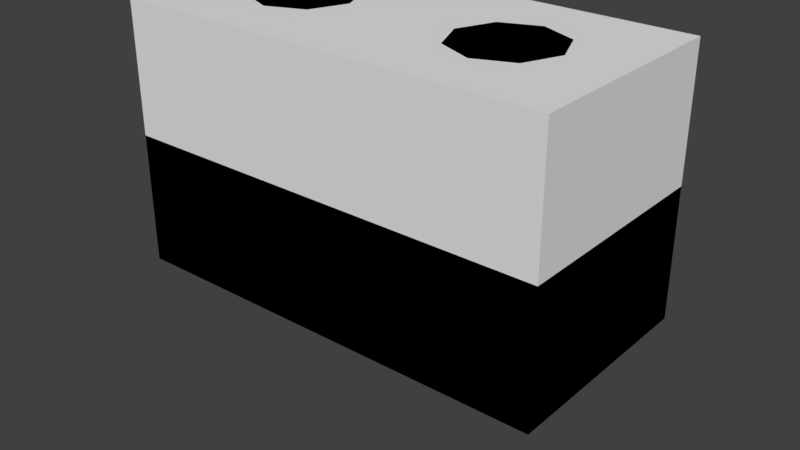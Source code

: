 # Source: Boiler2.blend  (saved by Blender 2.79.0; exported with 4.5.12 LTS)
import bpy
from mathutils import Matrix  # noqa: F401  (used for matrix-valued properties, if any)

bpy.ops.wm.read_factory_settings(use_empty=True)
scene = bpy.context.scene
scene.name = 'Scene'

# ---- collections
col_collection_1 = bpy.data.collections.new('Collection 1'); scene.collection.children.link(col_collection_1)

# ---- materials (node trees are filled in below, after node groups)
mat_blank = bpy.data.materials.new('blank')
mat_blank.alpha_threshold = 0.0
mat_blank.use_transparent_shadow = False
mat_blank.roughness = 0.5
mat_black = bpy.data.materials.new('black')
mat_black.alpha_threshold = 0.0
mat_black.use_transparent_shadow = False
mat_black.diffuse_color = (0.0, 0.0, 0.0, 1.0)
mat_black.roughness = 0.5
mat_gray50 = bpy.data.materials.new('gray50')
mat_gray50.alpha_threshold = 0.0
mat_gray50.use_transparent_shadow = False
mat_gray50.diffuse_color = (0.5, 0.5, 0.5, 1.0)
mat_gray50.roughness = 0.5

# ---- material node trees

# ---- world
world_world = bpy.data.worlds.new('World'); scene.world = world_world
world_world.color = (0.05088, 0.05088, 0.05088)
world_world.use_sun_shadow = False
world_world.sun_shadow_jitter_overblur = 0.0
world_world.cycles.sampling_method = 'MANUAL'

# ---- meshes
me_cube_001 = bpy.data.meshes.new('Cube.001')
me_cube_001.from_pydata([(-0.5, -0.5, -0.5), (-0.45, -0.45, 0.7083), (-0.5, 0.5, -0.5), (-0.45, 0.45, 0.7083), (0.5, -0.5, -0.5), (0.45, -0.45, 0.7083), (0.5, 0.5, -0.5), (0.45, 0.45, 0.7083), (-0.5, -0.5, 0.5), (-0.5, 0.5, 0.5), (0.5, 0.5, 0.5), (0.5, -0.5, 0.5), (-0.07813, 0.1531, 1.073), (0.07813, 0.1531, 1.073), (-0.125, 0.125, 0.5), (0.125, 0.125, 0.5), (-0.125, -0.125, 0.5), (0.125, -0.125, 0.5), (-0.07812, -0.1531, 1.073), (0.07812, -0.1531, 1.073), (-0.07812, -0.1219, 1.177), (0.07812, -0.1219, 1.177), (-0.07813, 0.1219, 1.177), (0.07813, 0.1219, 1.177), (-0.125, 0.25, 0.9167), (0.125, 0.25, 0.9167), (0.125, 0.125, 1.333), (-0.125, 0.125, 1.333), (2.049e-09, 0.1531, 1.073), (3.415e-09, 0.1219, 1.177), (-0.07813, 0.1375, 1.125), (0.07813, 0.1375, 1.125), (2.732e-09, 0.1375, 1.125), (1.366e-09, 0.2188, 1.021), (0.09375, 0.2188, 1.021), (4.098e-09, 0.1562, 1.229), (-0.09375, 0.1562, 1.229), (-0.09375, 0.1875, 1.125), (-0.09375, 0.2188, 1.021), (0.09375, 0.1875, 1.125), (0.09375, 0.1562, 1.229), (0.125, -0.25, 0.9167), (-0.125, -0.25, 0.9167), (-0.125, -0.125, 1.333), (0.125, -0.125, 1.333), (2.049e-09, -0.1531, 1.073), (-0.07812, -0.1375, 1.125), (0.07812, -0.1375, 1.125), (3.415e-09, -0.1219, 1.177), (2.732e-09, -0.1375, 1.125), (1.366e-09, -0.2188, 1.021), (-0.09375, -0.2188, 1.021), (-0.09375, -0.1875, 1.125), (-0.09375, -0.1562, 1.229), (0.09375, -0.1875, 1.125), (0.09375, -0.2188, 1.021), (4.098e-09, -0.1562, 1.229), (0.09375, -0.1562, 1.229), (-0.1375, 0.0, 1.475), (0.1375, 0.0, 1.475), (-0.25, 0.375, 0.5), (-0.25, 0.2397, 1.5), (-0.1174, 0.2652, 0.5), (-0.1653, 0.1695, 1.5), (-0.0625, -1.639e-08, 0.5), (-0.1301, -1.203e-08, 1.5), (-0.1174, -0.2652, 0.5), (-0.1653, -0.1695, 1.5), (-0.25, -0.375, 0.5), (-0.25, -0.2397, 1.5), (-0.3826, -0.2652, 0.5), (-0.3347, -0.1695, 1.5), (-0.4375, 4.472e-09, 0.5), (-0.3699, 6.654e-09, 1.5), (-0.3826, 0.2652, 0.5), (-0.3347, 0.1695, 1.5), (-0.1174, 0.2652, 1.292), (-0.25, 0.375, 1.292), (-0.0625, -1.639e-08, 1.292), (-0.1174, -0.2652, 1.292), (-0.25, -0.375, 1.292), (-0.3826, -0.2652, 1.292), (-0.4375, 4.472e-09, 1.292), (-0.3826, 0.2652, 1.292), (0.25, 0.375, 0.5), (0.25, 0.2397, 1.5), (0.3826, 0.2652, 0.5), (0.3347, 0.1695, 1.5), (0.4375, -1.639e-08, 0.5), (0.3699, -1.203e-08, 1.5), (0.3826, -0.2652, 0.5), (0.3347, -0.1695, 1.5), (0.25, -0.375, 0.5), (0.25, -0.2397, 1.5), (0.1174, -0.2652, 0.5), (0.1653, -0.1695, 1.5), (0.0625, 4.472e-09, 0.5), (0.1301, 6.654e-09, 1.5), (0.1174, 0.2652, 0.5), (0.1653, 0.1695, 1.5), (0.3826, 0.2652, 1.292), (0.25, 0.375, 1.292), (0.4375, -1.639e-08, 1.292), (0.3826, -0.2652, 1.292), (0.25, -0.375, 1.292), (0.1174, -0.2652, 1.292), (0.0625, 4.472e-09, 1.292), (0.1174, 0.2652, 1.292)], [], [(0, 8, 9, 2), (2, 9, 10, 6), (6, 10, 11, 4), (4, 11, 8, 0), (2, 6, 4, 0), (7, 3, 1, 5), (1, 3, 9, 8), (3, 7, 10, 9), (7, 5, 11, 10), (5, 1, 8, 11), (24, 25, 15, 14), (14, 15, 17, 16), (16, 17, 41, 42), (49, 47, 21, 48), (15, 25, 26, 59, 44, 41, 17), (32, 31, 13, 28), (24, 14, 16, 42, 43, 58, 27), (38, 33, 34, 25, 24), (40, 35, 36, 27, 26), (36, 37, 38, 24, 27), (34, 39, 40, 26, 25), (30, 32, 28, 12), (22, 29, 32, 30), (29, 23, 31, 32), (28, 13, 34, 33), (29, 22, 36, 35), (30, 12, 38, 37), (31, 23, 40, 39), (12, 28, 33, 38), (23, 29, 35, 40), (22, 30, 37, 36), (13, 31, 39, 34), (55, 50, 51, 42, 41), (51, 52, 53, 43, 42), (57, 54, 55, 41, 44), (53, 56, 57, 44, 43), (46, 49, 48, 20), (18, 45, 49, 46), (45, 19, 47, 49), (45, 18, 51, 50), (46, 20, 53, 52), (47, 19, 55, 54), (20, 48, 56, 53), (19, 45, 50, 55), (18, 46, 52, 51), (21, 47, 54, 57), (48, 21, 57, 56), (43, 44, 59, 58), (58, 59, 26, 27), (60, 77, 76, 62), (62, 76, 78, 64), (64, 78, 79, 66), (66, 79, 80, 68), (68, 80, 81, 70), (70, 81, 82, 72), (63, 61, 75, 73, 71, 69, 67, 65), (72, 82, 83, 74), (74, 83, 77, 60), (60, 62, 64, 66, 68, 70, 72, 74), (61, 63, 76, 77), (63, 65, 78, 76), (65, 67, 79, 78), (67, 69, 80, 79), (69, 71, 81, 80), (71, 73, 82, 81), (73, 75, 83, 82), (75, 61, 77, 83), (84, 101, 100, 86), (86, 100, 102, 88), (88, 102, 103, 90), (90, 103, 104, 92), (92, 104, 105, 94), (94, 105, 106, 96), (87, 85, 99, 97, 95, 93, 91, 89), (96, 106, 107, 98), (98, 107, 101, 84), (84, 86, 88, 90, 92, 94, 96, 98), (85, 87, 100, 101), (87, 89, 102, 100), (89, 91, 103, 102), (91, 93, 104, 103), (93, 95, 105, 104), (95, 97, 106, 105), (97, 99, 107, 106), (99, 85, 101, 107)])
me_cube_001.polygons.foreach_set('material_index', [0, 0, 0, 0, 0, 0, 0, 0, 0, 0, 0, 0, 0, 1, 0, 1, 0, 0, 0, 0, 0, 1, 1, 1, 2, 2, 2, 2, 2, 2, 2, 2, 0, 0, 0, 0, 1, 1, 1, 2, 2, 2, 2, 2, 2, 2, 2, 0, 0, 2, 2, 2, 2, 2, 2, 2, 2, 2, 0, 2, 2, 2, 2, 2, 2, 2, 2, 2, 2, 2, 2, 2, 2, 2, 2, 2, 0, 2, 2, 2, 2, 2, 2, 2, 2])
me_cube_001.materials.append(mat_blank)
me_cube_001.materials.append(mat_black)
me_cube_001.materials.append(mat_gray50)
me_cube_001.use_remesh_preserve_volume = False
me_cube_001.use_remesh_preserve_attributes = False
me_cube_001.use_mirror_vertex_groups = False
me_cube_001.update()
me_cube_000 = bpy.data.meshes.new('Cube.000')
me_cube_000.from_pydata([(-4.0, -2.0, -2.4), (-4.0, -2.0, 2.4), (-4.0, 2.0, -2.4), (-4.0, 2.0, 2.4), (4.0, -2.0, -2.4), (4.0, -2.0, 2.4), (4.0, 2.0, -2.4), (4.0, 2.0, 2.4)], [], [(0, 1, 3, 2), (2, 3, 7, 6), (6, 7, 5, 4), (4, 5, 1, 0), (2, 6, 4, 0), (7, 3, 1, 5)])
me_cube_000.use_remesh_preserve_volume = False
me_cube_000.use_remesh_preserve_attributes = False
me_cube_000.use_mirror_vertex_groups = False
me_cube_000.update()

# ---- objects
ob_cube = bpy.data.objects.new('Cube', me_cube_001)
ob_bounds = bpy.data.objects.new('bounds', me_cube_000)

# ---- transforms, parenting, visibility, modifiers, constraints
ob_cube.location = (0.0, 0.0, 1.2)
ob_cube.scale = (8.0, 4.0, 2.4)
ob_cube.lineart.crease_threshold = 0.0
_m = ob_cube.modifiers.new('Triangulate', 'TRIANGULATE')
ob_bounds.location = (0.0, 0.0, 2.4)
ob_bounds.hide_viewport = True
ob_bounds.display_type = 'BOUNDS'
ob_bounds.lineart.crease_threshold = 0.0

# ---- collection membership
col_collection_1.objects.link(ob_cube)
col_collection_1.objects.link(ob_bounds)

# ---- scene / render settings (as saved in the file)
scene.frame_start = 1; scene.frame_end = 250; scene.frame_set(1)
scene.render.engine = 'BLENDER_EEVEE_NEXT'
scene.render.resolution_percentage = 50
scene.render.dither_intensity = 0.0
scene.cycles.use_denoising = False
scene.cycles.samples = 128
scene.cycles.sampling_pattern = 'TABULATED_SOBOL'
scene.cycles.use_adaptive_sampling = False
scene.cycles.use_light_tree = False
scene.cycles.blur_glossy = 0.0
scene.cycles.sample_clamp_indirect = 0.0
scene.view_settings.view_transform = 'Standard'
bpy.context.view_layer.update()

# ---- added for rendering (the .blend has no active camera and no usable light): camera, sun
cam_auto = bpy.data.cameras.new('AutoCamera')
cam_auto.lens = 50.0
cam_auto.sensor_width = 36.0
cam_auto.clip_end = 1000.0
ob_auto_camera = bpy.data.objects.new('AutoCamera', cam_auto)
scene.collection.objects.link(ob_auto_camera)
ob_auto_camera.location = (10.6236, -12.7483, 9.69886)
ob_auto_camera.rotation_euler = (1.09748, -7.21219e-08, 0.694738)
scene.camera = ob_auto_camera
light_auto_sun = bpy.data.lights.new('AutoSun', 'SUN')
light_auto_sun.energy = 3.0
light_auto_sun.angle = 0.0523599
ob_auto_sun = bpy.data.objects.new('AutoSun', light_auto_sun)
scene.collection.objects.link(ob_auto_sun)
ob_auto_sun.rotation_euler = (0.872665, 0.174533, 0.523599)
bpy.context.view_layer.update()
